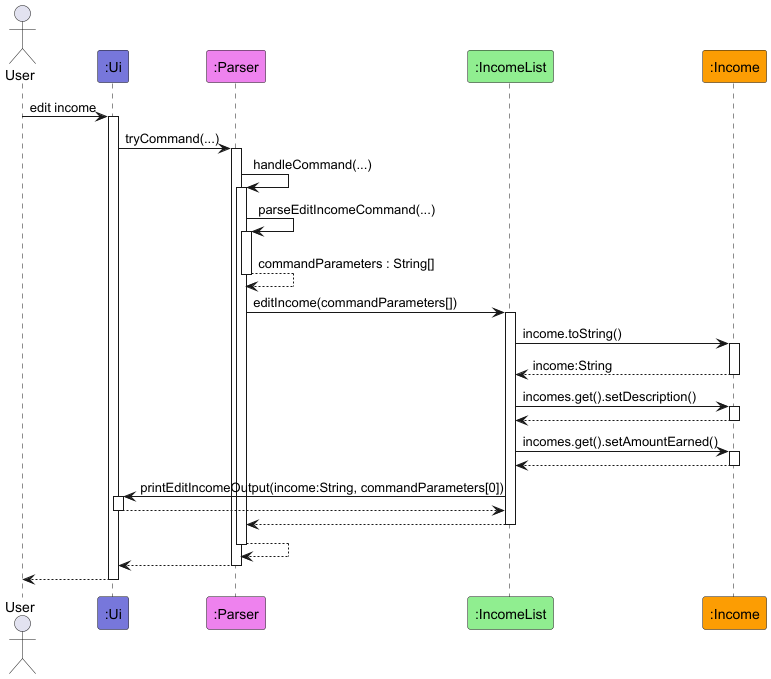

The diagram above was rendered by PlantUML. Its source (embedded in the PNG):
@startuml
!include ../style.puml

actor User

participant ":Ui" as Ui LOGIC_COLOR_T1
participant ":Parser" as Parser LOGIC_COLOR_T2
participant ":IncomeList" as IncomeList LOGIC_COLOR_T3
participant ":Income" as Income LOGIC_COLOR_T4

User -> Ui ++: edit income
Ui -> Parser ++: tryCommand(...)
Parser -> Parser ++: handleCommand(...)
Parser -> Parser ++: parseEditIncomeCommand(...)
return commandParameters : String[]

Parser -> IncomeList ++: editIncome(commandParameters[])

IncomeList -> Income ++: income.toString()
return income:String

IncomeList -> Income ++: incomes.get().setDescription()
return

IncomeList -> Income ++: incomes.get().setAmountEarned()
return

IncomeList -> Ui ++: printEditIncomeOutput(income:String, commandParameters[0])
return

return
return
return
return

@enduml